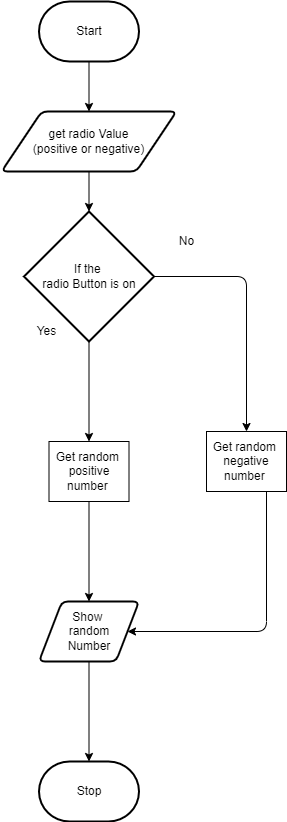

The diagram above was exported from draw.io. Its source (the exported page's mxGraphModel, read from the mxfile embedded in the PNG):
<mxGraphModel dx="1042" dy="638" grid="1" gridSize="10" guides="1" tooltips="1" connect="1" arrows="1" fold="1" page="1" pageScale="1" pageWidth="850" pageHeight="1100" math="0" shadow="0">
  <root>
    <mxCell id="0" />
    <mxCell id="1" parent="0" />
    <mxCell id="5" style="edgeStyle=none;html=1;entryX=0.5;entryY=0;entryDx=0;entryDy=0;" edge="1" parent="1" source="2" target="4">
      <mxGeometry relative="1" as="geometry" />
    </mxCell>
    <mxCell id="2" value="Start" style="strokeWidth=2;html=1;shape=mxgraph.flowchart.terminator;whiteSpace=wrap;" parent="1" vertex="1">
      <mxGeometry x="42.5" y="10" width="100" height="60" as="geometry" />
    </mxCell>
    <mxCell id="3" value="Stop" style="strokeWidth=2;html=1;shape=mxgraph.flowchart.terminator;whiteSpace=wrap;" parent="1" vertex="1">
      <mxGeometry x="42.5" y="770" width="100" height="60" as="geometry" />
    </mxCell>
    <mxCell id="16" style="edgeStyle=orthogonalEdgeStyle;html=1;" edge="1" parent="1" source="4" target="7">
      <mxGeometry relative="1" as="geometry" />
    </mxCell>
    <mxCell id="4" value="get radio Value&lt;br&gt;(positive or negative)" style="shape=parallelogram;html=1;strokeWidth=2;perimeter=parallelogramPerimeter;whiteSpace=wrap;rounded=1;arcSize=12;size=0.23;" vertex="1" parent="1">
      <mxGeometry x="5" y="120" width="175" height="60" as="geometry" />
    </mxCell>
    <mxCell id="14" style="edgeStyle=orthogonalEdgeStyle;html=1;entryX=0.5;entryY=0;entryDx=0;entryDy=0;" edge="1" parent="1" source="7" target="10">
      <mxGeometry relative="1" as="geometry" />
    </mxCell>
    <mxCell id="17" style="edgeStyle=orthogonalEdgeStyle;html=1;entryX=0.5;entryY=0;entryDx=0;entryDy=0;" edge="1" parent="1" source="7" target="12">
      <mxGeometry relative="1" as="geometry" />
    </mxCell>
    <mxCell id="7" value="If the&amp;nbsp;&lt;br&gt;radio Button is on" style="strokeWidth=2;html=1;shape=mxgraph.flowchart.decision;whiteSpace=wrap;" vertex="1" parent="1">
      <mxGeometry x="27.5" y="220" width="130" height="130" as="geometry" />
    </mxCell>
    <mxCell id="8" value="No" style="text;html=1;align=center;verticalAlign=middle;resizable=0;points=[];autosize=1;strokeColor=none;fillColor=none;" vertex="1" parent="1">
      <mxGeometry x="170" y="235" width="40" height="30" as="geometry" />
    </mxCell>
    <mxCell id="9" value="Yes" style="text;html=1;align=center;verticalAlign=middle;resizable=0;points=[];autosize=1;strokeColor=none;fillColor=none;" vertex="1" parent="1">
      <mxGeometry x="30" y="325" width="40" height="30" as="geometry" />
    </mxCell>
    <mxCell id="19" style="edgeStyle=orthogonalEdgeStyle;html=1;entryX=0.5;entryY=0;entryDx=0;entryDy=0;" edge="1" parent="1" source="10" target="15">
      <mxGeometry relative="1" as="geometry" />
    </mxCell>
    <mxCell id="10" value="Get random&amp;nbsp;&lt;br&gt;positive&lt;br&gt;number&amp;nbsp;" style="whiteSpace=wrap;html=1;" vertex="1" parent="1">
      <mxGeometry x="52.5" y="450" width="80" height="60" as="geometry" />
    </mxCell>
    <mxCell id="18" style="edgeStyle=orthogonalEdgeStyle;html=1;" edge="1" parent="1" source="12" target="15">
      <mxGeometry relative="1" as="geometry">
        <Array as="points">
          <mxPoint x="270" y="640" />
        </Array>
      </mxGeometry>
    </mxCell>
    <mxCell id="12" value="Get random&amp;nbsp;&lt;br&gt;negative&lt;br&gt;number&amp;nbsp;" style="whiteSpace=wrap;html=1;" vertex="1" parent="1">
      <mxGeometry x="210" y="440" width="80" height="60" as="geometry" />
    </mxCell>
    <mxCell id="20" style="edgeStyle=orthogonalEdgeStyle;html=1;" edge="1" parent="1" source="15" target="3">
      <mxGeometry relative="1" as="geometry" />
    </mxCell>
    <mxCell id="15" value="Show&amp;nbsp;&lt;br&gt;random &lt;br&gt;Number" style="shape=parallelogram;html=1;strokeWidth=2;perimeter=parallelogramPerimeter;whiteSpace=wrap;rounded=1;arcSize=12;size=0.23;" vertex="1" parent="1">
      <mxGeometry x="42.5" y="610" width="100" height="60" as="geometry" />
    </mxCell>
  </root>
</mxGraphModel>